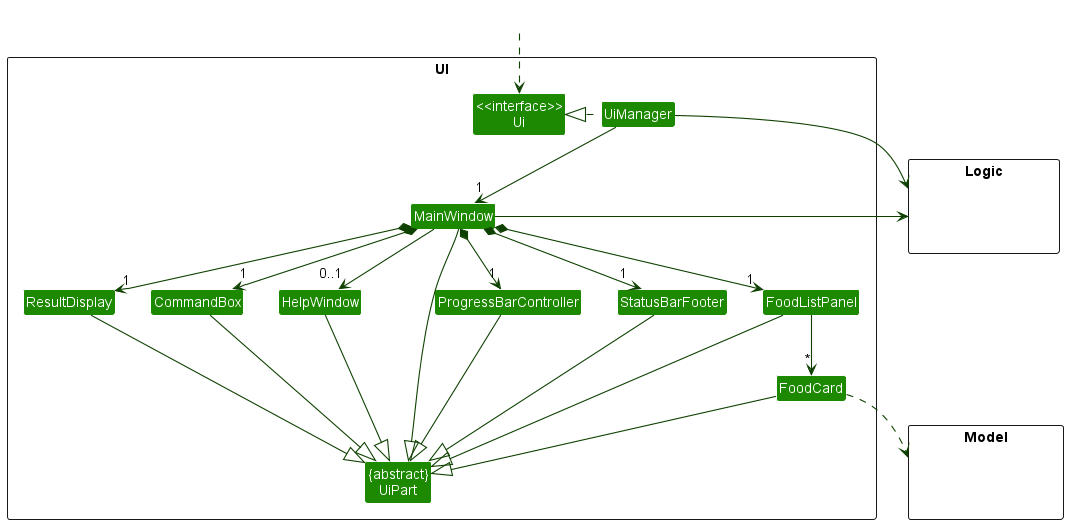

The diagram above was rendered by PlantUML. Its source (embedded in the PNG):
@startuml
!include style.puml
skinparam arrowThickness 1.1
skinparam arrowColor UI_COLOR_T4
skinparam classBackgroundColor UI_COLOR

package UI <<Rectangle>>{
Class "<<interface>>\nUi" as Ui
Class "{abstract}\nUiPart" as UiPart
Class UiManager
Class MainWindow
Class HelpWindow
Class ResultDisplay
Class FoodListPanel
Class FoodCard
Class StatusBarFooter
Class CommandBox
Class ProgressBarController
}

package Model <<Rectangle>> {
Class HiddenModel #FFFFFF
}

package Logic <<Rectangle>> {
Class HiddenLogic #FFFFFF
}

Class HiddenOutside #FFFFFF
HiddenOutside ..> Ui

UiManager .left.|> Ui
UiManager -down-> "1" MainWindow
MainWindow *-down->  "1" CommandBox
MainWindow *-down-> "1" ResultDisplay
MainWindow *-down-> "1" FoodListPanel
MainWindow *-down-> "1" StatusBarFooter
MainWindow *-down-> "1" ProgressBarController
MainWindow --> "0..1" HelpWindow

FoodListPanel -down-> "*" FoodCard

MainWindow -left-|> UiPart

ResultDisplay --|> UiPart
CommandBox --|> UiPart
FoodListPanel --|> UiPart
FoodCard --|> UiPart
StatusBarFooter --|> UiPart
HelpWindow --|> UiPart
ProgressBarController --|> UiPart

FoodCard ..> Model
UiManager -right-> Logic
MainWindow -left-> Logic

FoodListPanel -[hidden]left- HelpWindow
HelpWindow -[hidden]left- CommandBox
CommandBox -[hidden]left- ResultDisplay
StatusBarFooter -[hidden]left- ProgressBarController

MainWindow -[hidden]-|> UiPart
@enduml